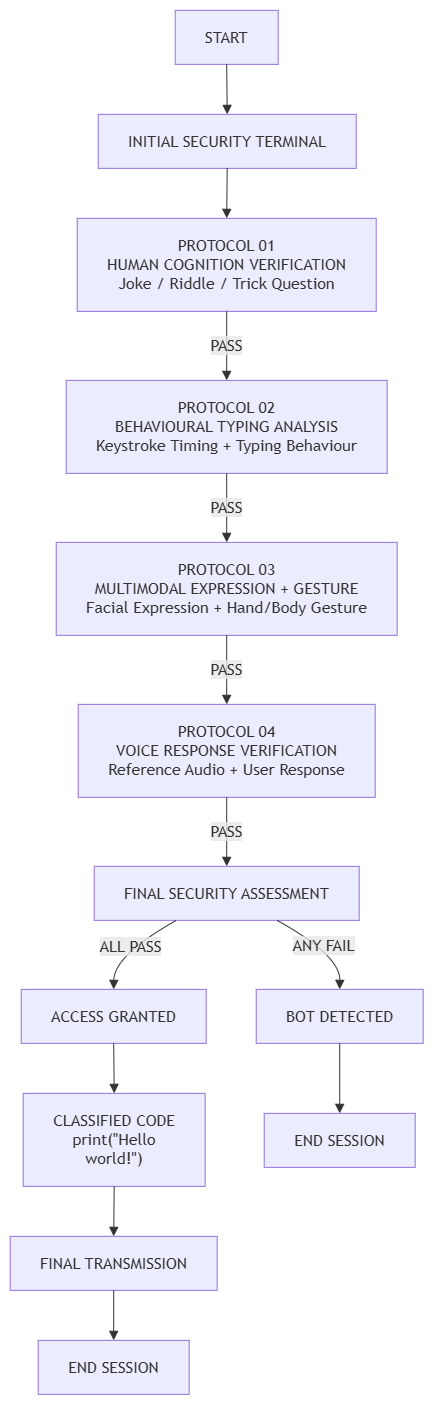

The diagram above was exported from draw.io. Its source (the exported page's mxGraphModel, read from the mxfile embedded in the PNG):
<mxGraphModel dx="2414" dy="1945" grid="1" gridSize="10" guides="1" tooltips="1" connect="1" arrows="1" fold="1" page="1" pageScale="1" pageWidth="850" pageHeight="1100" background="light-dark(#ffffff, #121212)" math="0" shadow="0">
  <root>
    <mxCell id="0" />
    <mxCell id="1" parent="0" />
    <UserObject label="" mermaidData="{&#10;  &quot;data&quot;: &quot;flowchart TD\n    start[\&quot;START\&quot;] --&gt; terminal[\&quot;INITIAL SECURITY TERMINAL\&quot;]\n    terminal --&gt; protocol01[\&quot;PROTOCOL 01&lt;br&gt;HUMAN COGNITION VERIFICATION&lt;br&gt;Joke / Riddle / Trick Question\&quot;]\n    protocol01 --&gt;|PASS| protocol02[\&quot;PROTOCOL 02&lt;br&gt;BEHAVIOURAL TYPING ANALYSIS&lt;br&gt;Keystroke Timing + Typing Behaviour\&quot;]\n    protocol02 --&gt;|PASS| protocol03[\&quot;PROTOCOL 03&lt;br&gt;MULTIMODAL EXPRESSION + GESTURE&lt;br&gt;Facial Expression + Hand/Body Gesture\&quot;]\n    protocol03 --&gt;|PASS| protocol04[\&quot;PROTOCOL 04&lt;br&gt;VOICE RESPONSE VERIFICATION&lt;br&gt;Reference Audio + User Response\&quot;]\n    protocol04 --&gt;|PASS| assessment[\&quot;FINAL SECURITY ASSESSMENT\&quot;]\n    assessment --&gt;|ALL PASS| granted[\&quot;ACCESS GRANTED\&quot;]\n    assessment --&gt;|ANY FAIL| detected[\&quot;BOT DETECTED\&quot;]\n    granted --&gt; classified[\&quot;CLASSIFIED CODE&lt;br&gt;print(&amp;quot;Hello&lt;br&gt;world!&amp;quot;)\&quot;]\n    classified --&gt; transmission[\&quot;FINAL TRANSMISSION\&quot;]\n    transmission --&gt; endSession[\&quot;END SESSION\&quot;]\n    detected --&gt; failedEnd[\&quot;END SESSION\&quot;]\n    class start,terminal,transmission,endSession,failedEnd terminalStyle\n    class protocol01,protocol02,protocol03,protocol04 protocolStyle\n    class assessment assessmentStyle\n    class granted successStyle\n    class detected failureStyle\n    class classified codeStyle&quot;,&#10;  &quot;config&quot;: null&#10;}" id="27">
      <mxCell connectable="0" parent="1" style="group;transparentBounds=1;editIcon=1;lockedGroup=0;groupPadding=10;" vertex="1">
        <mxGeometry as="geometry" />
      </mxCell>
    </UserObject>
    <UserObject label="START" mermaidId="n:start" mermaidBaseStyle="html=1;whiteSpace=wrap;strokeWidth=1;fillColor=light-dark(#ECECFF,#1f2020);strokeColor=light-dark(#9370DB,#cccccc);fontColor=light-dark(#333333,#cccccc);fontFamily=Trebuchet MS,Verdana,Arial,sans-serif;fontSize=16;" mermaidBaseValue="START" id="2">
      <mxCell parent="27" style="html=1;whiteSpace=wrap;strokeWidth=1;fillColor=light-dark(#ECECFF,#1f2020);strokeColor=light-dark(#9370DB,#cccccc);fontColor=light-dark(#333333,#cccccc);fontFamily=Trebuchet MS,Verdana,Arial,sans-serif;fontSize=16;" vertex="1">
        <mxGeometry height="54" width="103" x="173" y="8" as="geometry" />
      </mxCell>
    </UserObject>
    <UserObject label="INITIAL SECURITY TERMINAL" mermaidId="n:terminal" mermaidBaseStyle="html=1;whiteSpace=wrap;strokeWidth=1;fillColor=light-dark(#ECECFF,#1f2020);strokeColor=light-dark(#9370DB,#cccccc);fontColor=light-dark(#333333,#cccccc);fontFamily=Trebuchet MS,Verdana,Arial,sans-serif;fontSize=16;" mermaidBaseValue="INITIAL SECURITY TERMINAL" id="3">
      <mxCell parent="27" style="html=1;whiteSpace=wrap;strokeWidth=1;fillColor=light-dark(#ECECFF,#1f2020);strokeColor=light-dark(#9370DB,#cccccc);fontColor=light-dark(#333333,#cccccc);fontFamily=Trebuchet MS,Verdana,Arial,sans-serif;fontSize=16;" vertex="1">
        <mxGeometry height="54" width="258" x="96" y="112" as="geometry" />
      </mxCell>
    </UserObject>
    <UserObject label="PROTOCOL 01&#10;HUMAN COGNITION VERIFICATION&#10;Joke / Riddle / Trick Question" mermaidId="n:protocol01" mermaidBaseStyle="html=1;whiteSpace=wrap;strokeWidth=1;fillColor=light-dark(#ECECFF,#1f2020);strokeColor=light-dark(#9370DB,#cccccc);fontColor=light-dark(#333333,#cccccc);fontFamily=Trebuchet MS,Verdana,Arial,sans-serif;fontSize=16;" mermaidBaseValue="PROTOCOL 01&#10;HUMAN COGNITION VERIFICATION&#10;Joke / Riddle / Trick Question" id="4">
      <mxCell parent="27" style="html=1;whiteSpace=wrap;strokeWidth=1;fillColor=light-dark(#ECECFF,#1f2020);strokeColor=light-dark(#9370DB,#cccccc);fontColor=light-dark(#333333,#cccccc);fontFamily=Trebuchet MS,Verdana,Arial,sans-serif;fontSize=16;" vertex="1">
        <mxGeometry height="93" width="299" x="75" y="216" as="geometry" />
      </mxCell>
    </UserObject>
    <UserObject label="PROTOCOL 02&#10;BEHAVIOURAL TYPING ANALYSIS&#10;Keystroke Timing + Typing Behaviour" mermaidId="n:protocol02" mermaidBaseStyle="html=1;whiteSpace=wrap;strokeWidth=1;fillColor=light-dark(#ECECFF,#1f2020);strokeColor=light-dark(#9370DB,#cccccc);fontColor=light-dark(#333333,#cccccc);fontFamily=Trebuchet MS,Verdana,Arial,sans-serif;fontSize=16;" mermaidBaseValue="PROTOCOL 02&#10;BEHAVIOURAL TYPING ANALYSIS&#10;Keystroke Timing + Typing Behaviour" id="5">
      <mxCell parent="27" style="html=1;whiteSpace=wrap;strokeWidth=1;fillColor=light-dark(#ECECFF,#1f2020);strokeColor=light-dark(#9370DB,#cccccc);fontColor=light-dark(#333333,#cccccc);fontFamily=Trebuchet MS,Verdana,Arial,sans-serif;fontSize=16;" vertex="1">
        <mxGeometry height="93" width="321" x="64" y="378" as="geometry" />
      </mxCell>
    </UserObject>
    <UserObject label="PROTOCOL 03&#10;MULTIMODAL EXPRESSION + GESTURE&#10;Facial Expression + Hand/Body Gesture" mermaidId="n:protocol03" mermaidBaseStyle="html=1;whiteSpace=wrap;strokeWidth=1;fillColor=light-dark(#ECECFF,#1f2020);strokeColor=light-dark(#9370DB,#cccccc);fontColor=light-dark(#333333,#cccccc);fontFamily=Trebuchet MS,Verdana,Arial,sans-serif;fontSize=16;" mermaidBaseValue="PROTOCOL 03&#10;MULTIMODAL EXPRESSION + GESTURE&#10;Facial Expression + Hand/Body Gesture" id="6">
      <mxCell parent="27" style="html=1;whiteSpace=wrap;strokeWidth=1;fillColor=light-dark(#ECECFF,#1f2020);strokeColor=light-dark(#9370DB,#cccccc);fontColor=light-dark(#333333,#cccccc);fontFamily=Trebuchet MS,Verdana,Arial,sans-serif;fontSize=16;" vertex="1">
        <mxGeometry height="93" width="341" x="54" y="540" as="geometry" />
      </mxCell>
    </UserObject>
    <UserObject label="PROTOCOL 04&#10;VOICE RESPONSE VERIFICATION&#10;Reference Audio + User Response" mermaidId="n:protocol04" mermaidBaseStyle="html=1;whiteSpace=wrap;strokeWidth=1;fillColor=light-dark(#ECECFF,#1f2020);strokeColor=light-dark(#9370DB,#cccccc);fontColor=light-dark(#333333,#cccccc);fontFamily=Trebuchet MS,Verdana,Arial,sans-serif;fontSize=16;" mermaidBaseValue="PROTOCOL 04&#10;VOICE RESPONSE VERIFICATION&#10;Reference Audio + User Response" id="7">
      <mxCell parent="27" style="html=1;whiteSpace=wrap;strokeWidth=1;fillColor=light-dark(#ECECFF,#1f2020);strokeColor=light-dark(#9370DB,#cccccc);fontColor=light-dark(#333333,#cccccc);fontFamily=Trebuchet MS,Verdana,Arial,sans-serif;fontSize=16;" vertex="1">
        <mxGeometry height="93" width="297" x="76" y="702" as="geometry" />
      </mxCell>
    </UserObject>
    <UserObject label="FINAL SECURITY ASSESSMENT" mermaidId="n:assessment" mermaidBaseStyle="html=1;whiteSpace=wrap;strokeWidth=1;fillColor=light-dark(#ECECFF,#1f2020);strokeColor=light-dark(#9370DB,#cccccc);fontColor=light-dark(#333333,#cccccc);fontFamily=Trebuchet MS,Verdana,Arial,sans-serif;fontSize=16;" mermaidBaseValue="FINAL SECURITY ASSESSMENT" id="8">
      <mxCell parent="27" style="html=1;whiteSpace=wrap;strokeWidth=1;fillColor=light-dark(#ECECFF,#1f2020);strokeColor=light-dark(#9370DB,#cccccc);fontColor=light-dark(#333333,#cccccc);fontFamily=Trebuchet MS,Verdana,Arial,sans-serif;fontSize=16;" vertex="1">
        <mxGeometry height="54" width="265" x="92" y="864" as="geometry" />
      </mxCell>
    </UserObject>
    <UserObject label="ACCESS GRANTED" mermaidId="n:granted" mermaidBaseStyle="html=1;whiteSpace=wrap;strokeWidth=1;fillColor=light-dark(#ECECFF,#1f2020);strokeColor=light-dark(#9370DB,#cccccc);fontColor=light-dark(#333333,#cccccc);fontFamily=Trebuchet MS,Verdana,Arial,sans-serif;fontSize=16;" mermaidBaseValue="ACCESS GRANTED" id="9">
      <mxCell parent="27" style="html=1;whiteSpace=wrap;strokeWidth=1;fillColor=light-dark(#ECECFF,#1f2020);strokeColor=light-dark(#9370DB,#cccccc);fontColor=light-dark(#333333,#cccccc);fontFamily=Trebuchet MS,Verdana,Arial,sans-serif;fontSize=16;" vertex="1">
        <mxGeometry height="54" width="185" x="19" y="987" as="geometry" />
      </mxCell>
    </UserObject>
    <UserObject label="BOT DETECTED" mermaidId="n:detected" mermaidBaseStyle="html=1;whiteSpace=wrap;strokeWidth=1;fillColor=light-dark(#ECECFF,#1f2020);strokeColor=light-dark(#9370DB,#cccccc);fontColor=light-dark(#333333,#cccccc);fontFamily=Trebuchet MS,Verdana,Arial,sans-serif;fontSize=16;" mermaidBaseValue="BOT DETECTED" id="10">
      <mxCell parent="27" style="html=1;whiteSpace=wrap;strokeWidth=1;fillColor=light-dark(#ECECFF,#1f2020);strokeColor=light-dark(#9370DB,#cccccc);fontColor=light-dark(#333333,#cccccc);fontFamily=Trebuchet MS,Verdana,Arial,sans-serif;fontSize=16;" vertex="1">
        <mxGeometry height="54" width="167" x="254" y="987" as="geometry" />
      </mxCell>
    </UserObject>
    <UserObject label="CLASSIFIED CODE&#10;print(&amp;quot;Hello&#10;world!&amp;quot;)" mermaidId="n:classified" mermaidBaseStyle="html=1;whiteSpace=wrap;strokeWidth=1;fillColor=light-dark(#ECECFF,#1f2020);strokeColor=light-dark(#9370DB,#cccccc);fontColor=light-dark(#333333,#cccccc);fontFamily=Trebuchet MS,Verdana,Arial,sans-serif;fontSize=16;" mermaidBaseValue="CLASSIFIED CODE&#10;print(&amp;quot;Hello&#10;world!&amp;quot;)" id="11">
      <mxCell parent="27" style="html=1;whiteSpace=wrap;strokeWidth=1;fillColor=light-dark(#ECECFF,#1f2020);strokeColor=light-dark(#9370DB,#cccccc);fontColor=light-dark(#333333,#cccccc);fontFamily=Trebuchet MS,Verdana,Arial,sans-serif;fontSize=16;" vertex="1">
        <mxGeometry height="93" width="182" x="21" y="1091" as="geometry" />
      </mxCell>
    </UserObject>
    <UserObject label="FINAL TRANSMISSION" mermaidId="n:transmission" mermaidBaseStyle="html=1;whiteSpace=wrap;strokeWidth=1;fillColor=light-dark(#ECECFF,#1f2020);strokeColor=light-dark(#9370DB,#cccccc);fontColor=light-dark(#333333,#cccccc);fontFamily=Trebuchet MS,Verdana,Arial,sans-serif;fontSize=16;" mermaidBaseValue="FINAL TRANSMISSION" id="12">
      <mxCell parent="27" style="html=1;whiteSpace=wrap;strokeWidth=1;fillColor=light-dark(#ECECFF,#1f2020);strokeColor=light-dark(#9370DB,#cccccc);fontColor=light-dark(#333333,#cccccc);fontFamily=Trebuchet MS,Verdana,Arial,sans-serif;fontSize=16;" vertex="1">
        <mxGeometry height="54" width="207" x="8" y="1234" as="geometry" />
      </mxCell>
    </UserObject>
    <UserObject label="END SESSION" mermaidId="n:endSession" mermaidBaseStyle="html=1;whiteSpace=wrap;strokeWidth=1;fillColor=light-dark(#ECECFF,#1f2020);strokeColor=light-dark(#9370DB,#cccccc);fontColor=light-dark(#333333,#cccccc);fontFamily=Trebuchet MS,Verdana,Arial,sans-serif;fontSize=16;" mermaidBaseValue="END SESSION" id="13">
      <mxCell parent="27" style="html=1;whiteSpace=wrap;strokeWidth=1;fillColor=light-dark(#ECECFF,#1f2020);strokeColor=light-dark(#9370DB,#cccccc);fontColor=light-dark(#333333,#cccccc);fontFamily=Trebuchet MS,Verdana,Arial,sans-serif;fontSize=16;" vertex="1">
        <mxGeometry height="54" width="151" x="36" y="1338" as="geometry" />
      </mxCell>
    </UserObject>
    <UserObject label="END SESSION" mermaidId="n:failedEnd" mermaidBaseStyle="html=1;whiteSpace=wrap;strokeWidth=1;fillColor=light-dark(#ECECFF,#1f2020);strokeColor=light-dark(#9370DB,#cccccc);fontColor=light-dark(#333333,#cccccc);fontFamily=Trebuchet MS,Verdana,Arial,sans-serif;fontSize=16;" mermaidBaseValue="END SESSION" id="14">
      <mxCell parent="27" style="html=1;whiteSpace=wrap;strokeWidth=1;fillColor=light-dark(#ECECFF,#1f2020);strokeColor=light-dark(#9370DB,#cccccc);fontColor=light-dark(#333333,#cccccc);fontFamily=Trebuchet MS,Verdana,Arial,sans-serif;fontSize=16;" vertex="1">
        <mxGeometry height="54" width="151" x="262" y="1111" as="geometry" />
      </mxCell>
    </UserObject>
    <UserObject label="" mermaidId="e:start-&gt;terminal#0" mermaidBaseStyle="curved=1;startArrow=none;endArrow=block;endSize=7;strokeColor=light-dark(#333333,#cccccc);exitX=0.5;exitY=1;entryX=0.5;entryY=0;" mermaidBaseValue="" id="15">
      <mxCell edge="1" parent="27" source="2" style="curved=1;startArrow=none;endArrow=block;endSize=7;strokeColor=light-dark(#333333,#cccccc);exitX=0.5;exitY=1;entryX=0.5;entryY=0;" target="3">
        <mxGeometry relative="1" as="geometry">
          <Array as="points" />
        </mxGeometry>
      </mxCell>
    </UserObject>
    <UserObject label="" mermaidId="e:terminal-&gt;protocol01#0" mermaidBaseStyle="curved=1;startArrow=none;endArrow=block;endSize=7;strokeColor=light-dark(#333333,#cccccc);exitX=0.5;exitY=1;entryX=0.5;entryY=0;" mermaidBaseValue="" id="16">
      <mxCell edge="1" parent="27" source="3" style="curved=1;startArrow=none;endArrow=block;endSize=7;strokeColor=light-dark(#333333,#cccccc);exitX=0.5;exitY=1;entryX=0.5;entryY=0;" target="4">
        <mxGeometry relative="1" as="geometry">
          <Array as="points" />
        </mxGeometry>
      </mxCell>
    </UserObject>
    <UserObject label="PASS" mermaidId="e:protocol01-&gt;protocol02#0" mermaidBaseStyle="curved=1;startArrow=none;endArrow=block;endSize=7;strokeColor=light-dark(#333333,#cccccc);html=1;fontSize=16;labelBackgroundColor=light-dark(#E8E8E88D,#2a2a2a8D);fontFamily=Trebuchet MS,Verdana,Arial,sans-serif;fontColor=light-dark(#333333,#cccccc);exitX=0.5;exitY=1;entryX=0.5;entryY=0;" mermaidBaseValue="PASS" id="17">
      <mxCell edge="1" parent="27" source="4" style="curved=1;startArrow=none;endArrow=block;endSize=7;strokeColor=light-dark(#333333,#cccccc);html=1;fontSize=16;labelBackgroundColor=light-dark(#E8E8E88D,#2a2a2a8D);fontFamily=Trebuchet MS,Verdana,Arial,sans-serif;fontColor=light-dark(#333333,#cccccc);exitX=0.5;exitY=1;entryX=0.5;entryY=0;" target="5">
        <mxGeometry relative="1" as="geometry">
          <Array as="points" />
        </mxGeometry>
      </mxCell>
    </UserObject>
    <UserObject label="PASS" mermaidId="e:protocol02-&gt;protocol03#0" mermaidBaseStyle="curved=1;startArrow=none;endArrow=block;endSize=7;strokeColor=light-dark(#333333,#cccccc);html=1;fontSize=16;labelBackgroundColor=light-dark(#E8E8E88D,#2a2a2a8D);fontFamily=Trebuchet MS,Verdana,Arial,sans-serif;fontColor=light-dark(#333333,#cccccc);exitX=0.5;exitY=1;entryX=0.5;entryY=0;" mermaidBaseValue="PASS" id="18">
      <mxCell edge="1" parent="27" source="5" style="curved=1;startArrow=none;endArrow=block;endSize=7;strokeColor=light-dark(#333333,#cccccc);html=1;fontSize=16;labelBackgroundColor=light-dark(#E8E8E88D,#2a2a2a8D);fontFamily=Trebuchet MS,Verdana,Arial,sans-serif;fontColor=light-dark(#333333,#cccccc);exitX=0.5;exitY=1;entryX=0.5;entryY=0;" target="6">
        <mxGeometry relative="1" as="geometry">
          <Array as="points" />
        </mxGeometry>
      </mxCell>
    </UserObject>
    <UserObject label="PASS" mermaidId="e:protocol03-&gt;protocol04#0" mermaidBaseStyle="curved=1;startArrow=none;endArrow=block;endSize=7;strokeColor=light-dark(#333333,#cccccc);html=1;fontSize=16;labelBackgroundColor=light-dark(#E8E8E88D,#2a2a2a8D);fontFamily=Trebuchet MS,Verdana,Arial,sans-serif;fontColor=light-dark(#333333,#cccccc);exitX=0.5;exitY=1;entryX=0.5;entryY=0;" mermaidBaseValue="PASS" id="19">
      <mxCell edge="1" parent="27" source="6" style="curved=1;startArrow=none;endArrow=block;endSize=7;strokeColor=light-dark(#333333,#cccccc);html=1;fontSize=16;labelBackgroundColor=light-dark(#E8E8E88D,#2a2a2a8D);fontFamily=Trebuchet MS,Verdana,Arial,sans-serif;fontColor=light-dark(#333333,#cccccc);exitX=0.5;exitY=1;entryX=0.5;entryY=0;" target="7">
        <mxGeometry relative="1" as="geometry">
          <Array as="points" />
        </mxGeometry>
      </mxCell>
    </UserObject>
    <UserObject label="PASS" mermaidId="e:protocol04-&gt;assessment#0" mermaidBaseStyle="curved=1;startArrow=none;endArrow=block;endSize=7;strokeColor=light-dark(#333333,#cccccc);html=1;fontSize=16;labelBackgroundColor=light-dark(#E8E8E88D,#2a2a2a8D);fontFamily=Trebuchet MS,Verdana,Arial,sans-serif;fontColor=light-dark(#333333,#cccccc);exitX=0.5;exitY=1;entryX=0.5;entryY=0;" mermaidBaseValue="PASS" id="20">
      <mxCell edge="1" parent="27" source="7" style="curved=1;startArrow=none;endArrow=block;endSize=7;strokeColor=light-dark(#333333,#cccccc);html=1;fontSize=16;labelBackgroundColor=light-dark(#E8E8E88D,#2a2a2a8D);fontFamily=Trebuchet MS,Verdana,Arial,sans-serif;fontColor=light-dark(#333333,#cccccc);exitX=0.5;exitY=1;entryX=0.5;entryY=0;" target="8">
        <mxGeometry relative="1" as="geometry">
          <Array as="points" />
        </mxGeometry>
      </mxCell>
    </UserObject>
    <UserObject label="ALL PASS" mermaidId="e:assessment-&gt;granted#0" mermaidBaseStyle="curved=1;startArrow=none;endArrow=block;endSize=7;strokeColor=light-dark(#333333,#cccccc);html=1;fontSize=16;labelBackgroundColor=light-dark(#E8E8E88D,#2a2a2a8D);fontFamily=Trebuchet MS,Verdana,Arial,sans-serif;fontColor=light-dark(#333333,#cccccc);exitX=0.31;exitY=1;entryX=0.5;entryY=0;" mermaidBaseValue="ALL PASS" id="21">
      <mxCell edge="1" parent="27" source="8" style="curved=1;startArrow=none;endArrow=block;endSize=7;strokeColor=light-dark(#333333,#cccccc);html=1;fontSize=16;labelBackgroundColor=light-dark(#E8E8E88D,#2a2a2a8D);fontFamily=Trebuchet MS,Verdana,Arial,sans-serif;fontColor=light-dark(#333333,#cccccc);exitX=0.31;exitY=1;entryX=0.5;entryY=0;" target="9">
        <mxGeometry relative="1" as="geometry">
          <Array as="points">
            <mxPoint x="112" y="953" />
          </Array>
        </mxGeometry>
      </mxCell>
    </UserObject>
    <UserObject label="ANY FAIL" mermaidId="e:assessment-&gt;detected#0" mermaidBaseStyle="curved=1;startArrow=none;endArrow=block;endSize=7;strokeColor=light-dark(#333333,#cccccc);html=1;fontSize=16;labelBackgroundColor=light-dark(#E8E8E88D,#2a2a2a8D);fontFamily=Trebuchet MS,Verdana,Arial,sans-serif;fontColor=light-dark(#333333,#cccccc);exitX=0.69;exitY=1;entryX=0.5;entryY=0;" mermaidBaseValue="ANY FAIL" id="22">
      <mxCell edge="1" parent="27" source="8" style="curved=1;startArrow=none;endArrow=block;endSize=7;strokeColor=light-dark(#333333,#cccccc);html=1;fontSize=16;labelBackgroundColor=light-dark(#E8E8E88D,#2a2a2a8D);fontFamily=Trebuchet MS,Verdana,Arial,sans-serif;fontColor=light-dark(#333333,#cccccc);exitX=0.69;exitY=1;entryX=0.5;entryY=0;" target="10">
        <mxGeometry relative="1" as="geometry">
          <Array as="points">
            <mxPoint x="338" y="953" />
          </Array>
        </mxGeometry>
      </mxCell>
    </UserObject>
    <UserObject label="" mermaidId="e:granted-&gt;classified#0" mermaidBaseStyle="curved=1;startArrow=none;endArrow=block;endSize=7;strokeColor=light-dark(#333333,#cccccc);exitX=0.5;exitY=1;entryX=0.5;entryY=0;" mermaidBaseValue="" id="23">
      <mxCell edge="1" parent="27" source="9" style="curved=1;startArrow=none;endArrow=block;endSize=7;strokeColor=light-dark(#333333,#cccccc);exitX=0.5;exitY=1;entryX=0.5;entryY=0;" target="11">
        <mxGeometry relative="1" as="geometry">
          <Array as="points" />
        </mxGeometry>
      </mxCell>
    </UserObject>
    <UserObject label="" mermaidId="e:classified-&gt;transmission#0" mermaidBaseStyle="curved=1;startArrow=none;endArrow=block;endSize=7;strokeColor=light-dark(#333333,#cccccc);exitX=0.5;exitY=1;entryX=0.5;entryY=0;" mermaidBaseValue="" id="24">
      <mxCell edge="1" parent="27" source="11" style="curved=1;startArrow=none;endArrow=block;endSize=7;strokeColor=light-dark(#333333,#cccccc);exitX=0.5;exitY=1;entryX=0.5;entryY=0;" target="12">
        <mxGeometry relative="1" as="geometry">
          <Array as="points" />
        </mxGeometry>
      </mxCell>
    </UserObject>
    <UserObject label="" mermaidId="e:transmission-&gt;endSession#0" mermaidBaseStyle="curved=1;startArrow=none;endArrow=block;endSize=7;strokeColor=light-dark(#333333,#cccccc);exitX=0.5;exitY=1;entryX=0.5;entryY=0;" mermaidBaseValue="" id="25">
      <mxCell edge="1" parent="27" source="12" style="curved=1;startArrow=none;endArrow=block;endSize=7;strokeColor=light-dark(#333333,#cccccc);exitX=0.5;exitY=1;entryX=0.5;entryY=0;" target="13">
        <mxGeometry relative="1" as="geometry">
          <Array as="points" />
        </mxGeometry>
      </mxCell>
    </UserObject>
    <UserObject label="" mermaidId="e:detected-&gt;failedEnd#0" mermaidBaseStyle="curved=1;startArrow=none;endArrow=block;endSize=7;strokeColor=light-dark(#333333,#cccccc);exitX=0.5;exitY=1;entryX=0.5;entryY=0;" mermaidBaseValue="" id="26">
      <mxCell edge="1" parent="27" source="10" style="curved=1;startArrow=none;endArrow=block;endSize=7;strokeColor=light-dark(#333333,#cccccc);exitX=0.5;exitY=1;entryX=0.5;entryY=0;" target="14">
        <mxGeometry relative="1" as="geometry">
          <Array as="points" />
        </mxGeometry>
      </mxCell>
    </UserObject>
  </root>
</mxGraphModel>